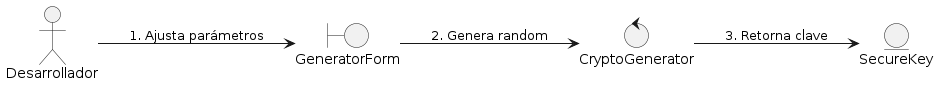

The diagram above was rendered by PlantUML. Its source (embedded in the PNG):
@startuml
left to right direction
actor "Desarrollador" as Actor
boundary "GeneratorForm" as Boundary
control "CryptoGenerator" as Control
entity "SecureKey" as Entity1

Actor --> Boundary : 1. Ajusta parámetros
Boundary --> Control : 2. Genera random
Control --> Entity1 : 3. Retorna clave
@enduml